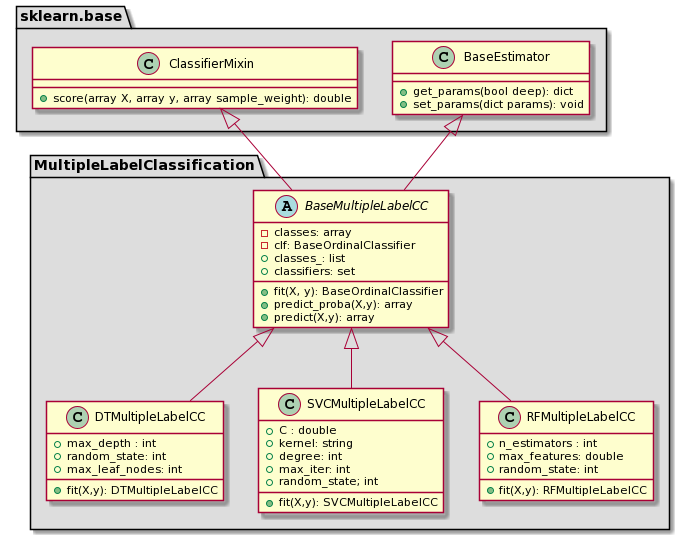

The diagram above was rendered by PlantUML. Its source (embedded in the PNG):
@startuml
package "MultipleLabelClassification" #DDDDDD {
    abstract BaseMultipleLabelCC {
        - classes: array
        - clf: BaseOrdinalClassifier
        + classes_: list
        + classifiers: set
        + fit(X, y): BaseOrdinalClassifier
        + predict_proba(X,y): array
        + predict(X,y): array
    }

    class DTMultipleLabelCC {
        + max_depth : int
        + random_state: int
        + max_leaf_nodes: int
        + fit(X,y): DTMultipleLabelCC
    }

    class SVCMultipleLabelCC {
        + C : double
        + kernel: string
        + degree: int
        + max_iter: int
        + random_state; int
        + fit(X,y): SVCMultipleLabelCC
    }

    class RFMultipleLabelCC {
        + n_estimators : int
        + max_features: double
        + random_state: int
        + fit(X,y): RFMultipleLabelCC
    }

}

package "sklearn.base" #DDDDDD {
    class BaseEstimator {
        + get_params(bool deep): dict
        + set_params(dict params): void
    }

    class ClassifierMixin {
        + score(array X, array y, array sample_weight): double
    }

}

BaseEstimator <|-- BaseMultipleLabelCC
ClassifierMixin <|-- BaseMultipleLabelCC

BaseMultipleLabelCC <|-- DTMultipleLabelCC
BaseMultipleLabelCC <|-- RFMultipleLabelCC
BaseMultipleLabelCC <|-- SVCMultipleLabelCC
@enduml